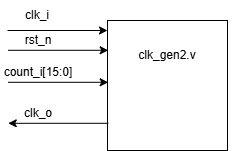

The diagram above was exported from draw.io. Its source (the exported page's mxGraphModel, read from the mxfile embedded in the PNG):
<mxGraphModel dx="786" dy="529" grid="1" gridSize="10" guides="1" tooltips="1" connect="1" arrows="1" fold="1" page="1" pageScale="1" pageWidth="827" pageHeight="1169" math="0" shadow="0">
  <root>
    <mxCell id="0" />
    <mxCell id="1" parent="0" />
    <mxCell id="AhXfr_l8EWvTijXYhRzR-1" value="" style="rounded=0;whiteSpace=wrap;html=1;" parent="1" vertex="1">
      <mxGeometry x="390" y="120" width="120" height="130" as="geometry" />
    </mxCell>
    <mxCell id="AhXfr_l8EWvTijXYhRzR-4" value="clk_i" style="text;html=1;whiteSpace=wrap;strokeColor=none;fillColor=none;align=center;verticalAlign=middle;rounded=0;" parent="1" vertex="1">
      <mxGeometry x="290" y="100" width="60" height="30" as="geometry" />
    </mxCell>
    <mxCell id="AhXfr_l8EWvTijXYhRzR-5" value="clk_gen2.v" style="text;html=1;whiteSpace=wrap;strokeColor=none;fillColor=none;align=center;verticalAlign=middle;rounded=0;" parent="1" vertex="1">
      <mxGeometry x="380" y="140" width="140" height="30" as="geometry" />
    </mxCell>
    <mxCell id="AhXfr_l8EWvTijXYhRzR-8" value="rst_n" style="text;html=1;whiteSpace=wrap;strokeColor=none;fillColor=none;align=center;verticalAlign=middle;rounded=0;" parent="1" vertex="1">
      <mxGeometry x="290.72" y="125" width="60" height="30" as="geometry" />
    </mxCell>
    <mxCell id="AhXfr_l8EWvTijXYhRzR-9" value="" style="endArrow=classic;html=1;rounded=0;exitX=0;exitY=1;exitDx=0;exitDy=0;" parent="1" source="AhXfr_l8EWvTijXYhRzR-4" edge="1">
      <mxGeometry width="50" height="50" relative="1" as="geometry">
        <mxPoint x="340" y="180" as="sourcePoint" />
        <mxPoint x="390" y="130" as="targetPoint" />
      </mxGeometry>
    </mxCell>
    <mxCell id="AhXfr_l8EWvTijXYhRzR-10" value="" style="endArrow=classic;html=1;rounded=0;exitX=0;exitY=1;exitDx=0;exitDy=0;" parent="1" edge="1">
      <mxGeometry width="50" height="50" relative="1" as="geometry">
        <mxPoint x="290.72" y="149.8" as="sourcePoint" />
        <mxPoint x="390.72" y="149.8" as="targetPoint" />
      </mxGeometry>
    </mxCell>
    <mxCell id="AhXfr_l8EWvTijXYhRzR-14" value="count_i[15:0]" style="text;html=1;whiteSpace=wrap;strokeColor=none;fillColor=none;align=center;verticalAlign=middle;rounded=0;" parent="1" vertex="1">
      <mxGeometry x="290.72" y="157" width="60" height="30" as="geometry" />
    </mxCell>
    <mxCell id="AhXfr_l8EWvTijXYhRzR-15" value="" style="endArrow=classic;html=1;rounded=0;exitX=0;exitY=1;exitDx=0;exitDy=0;" parent="1" edge="1">
      <mxGeometry width="50" height="50" relative="1" as="geometry">
        <mxPoint x="290.72" y="181.8" as="sourcePoint" />
        <mxPoint x="390.72" y="181.8" as="targetPoint" />
      </mxGeometry>
    </mxCell>
    <mxCell id="AhXfr_l8EWvTijXYhRzR-18" value="clk_o" style="text;html=1;whiteSpace=wrap;strokeColor=none;fillColor=none;align=center;verticalAlign=middle;rounded=0;" parent="1" vertex="1">
      <mxGeometry x="290.72" y="198" width="60" height="30" as="geometry" />
    </mxCell>
    <mxCell id="AhXfr_l8EWvTijXYhRzR-19" value="" style="endArrow=classic;html=1;rounded=0;exitX=0;exitY=1;exitDx=0;exitDy=0;" parent="1" edge="1">
      <mxGeometry width="50" height="50" relative="1" as="geometry">
        <mxPoint x="390.72" y="222.8" as="sourcePoint" />
        <mxPoint x="290.72" y="222.8" as="targetPoint" />
      </mxGeometry>
    </mxCell>
  </root>
</mxGraphModel>